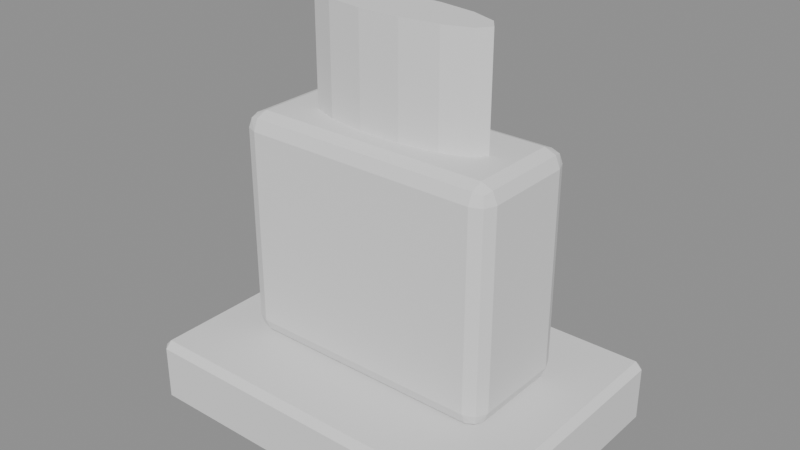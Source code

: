 # Source: handbag.blend  (saved by Blender 5.3.31; exported with 4.5.12 LTS)
import bpy
from mathutils import Matrix  # noqa: F401  (used for matrix-valued properties, if any)

bpy.ops.wm.read_factory_settings(use_empty=True)
scene = bpy.context.scene
scene.name = 'Scene'

# ---- meshes
me_plinth = bpy.data.meshes.new('plinth')
me_plinth.from_pydata([(-0.14, -0.1, 0.0), (-0.14, -0.1, 0.05), (-0.14, 0.1, 0.0), (-0.14, 0.1, 0.05), (0.14, -0.1, 0.0), (0.14, -0.1, 0.05), (0.14, 0.1, 0.0), (0.14, 0.1, 0.05)], [], [(0, 1, 3, 2), (2, 3, 7, 6), (6, 7, 5, 4), (4, 5, 1, 0), (2, 6, 4, 0), (7, 3, 1, 5)])
me_plinth.update()
me_bag = bpy.data.meshes.new('bag')
me_bag.from_pydata([(-0.1, -0.045, 0.05), (-0.1, -0.045, 0.22), (-0.1, 0.045, 0.05), (-0.1, 0.045, 0.22), (0.1, -0.045, 0.05), (0.1, -0.045, 0.22), (0.1, 0.045, 0.05), (0.1, 0.045, 0.22)], [], [(0, 1, 3, 2), (2, 3, 7, 6), (6, 7, 5, 4), (4, 5, 1, 0), (2, 6, 4, 0), (7, 3, 1, 5)])
me_bag.update()
me_clasp = bpy.data.meshes.new('clasp')
me_clasp.from_pydata([(-0.02, 0.045, 0.15), (-0.02, 0.045, 0.18), (-0.02, 0.05, 0.15), (-0.02, 0.05, 0.18), (0.02, 0.045, 0.15), (0.02, 0.045, 0.18), (0.02, 0.05, 0.15), (0.02, 0.05, 0.18)], [], [(0, 1, 3, 2), (2, 3, 7, 6), (6, 7, 5, 4), (4, 5, 1, 0), (2, 6, 4, 0), (7, 3, 1, 5)])
me_clasp.update()
me_handle = bpy.data.meshes.new('handle')
me_handle.from_pydata([(0.062, 0.0, 0.22), (0.05586, 0.0269, 0.22), (0.03866, 0.04847, 0.22), (0.0138, 0.06045, 0.22), (-0.0138, 0.06045, 0.22), (-0.03866, 0.04847, 0.22), (-0.05586, 0.0269, 0.22), (-0.062, 7.593e-18, 0.22), (-0.05586, -0.0269, 0.22), (-0.03866, -0.04847, 0.22), (-0.0138, -0.06045, 0.22), (0.0138, -0.06045, 0.22), (0.03866, -0.04847, 0.22), (0.05586, -0.0269, 0.22), (0.07, 0.0, 0.22), (0.06307, 0.03037, 0.22), (0.04364, 0.05473, 0.22), (0.01558, 0.06824, 0.22), (-0.01558, 0.06824, 0.22), (-0.04364, 0.05473, 0.22), (-0.06307, 0.03037, 0.22), (-0.07, 8.573e-18, 0.22), (-0.06307, -0.03037, 0.22), (-0.04364, -0.05473, 0.22), (-0.01558, -0.06824, 0.22), (0.01558, -0.06824, 0.22), (0.04364, -0.05473, 0.22), (0.06307, -0.03037, 0.22), (0.07, 0.0, 0.3), (0.06307, 0.03037, 0.3), (0.04364, 0.05473, 0.3), (0.01558, 0.06824, 0.3), (-0.01558, 0.06824, 0.3), (-0.04364, 0.05473, 0.3), (-0.06307, 0.03037, 0.3), (-0.07, 8.573e-18, 0.3), (-0.06307, -0.03037, 0.3), (-0.04364, -0.05473, 0.3), (-0.01558, -0.06824, 0.3), (0.01558, -0.06824, 0.3), (0.04364, -0.05473, 0.3), (0.06307, -0.03037, 0.3), (0.062, 0.0, 0.3), (0.05586, 0.0269, 0.3), (0.03866, 0.04847, 0.3), (0.0138, 0.06045, 0.3), (-0.0138, 0.06045, 0.3), (-0.03866, 0.04847, 0.3), (-0.05586, 0.0269, 0.3), (-0.062, 7.593e-18, 0.3), (-0.05586, -0.0269, 0.3), (-0.03866, -0.04847, 0.3), (-0.0138, -0.06045, 0.3), (0.0138, -0.06045, 0.3), (0.03866, -0.04847, 0.3), (0.05586, -0.0269, 0.3)], [], [(0, 1, 15, 14), (1, 2, 16, 15), (2, 3, 17, 16), (3, 4, 18, 17), (4, 5, 19, 18), (5, 6, 20, 19), (6, 7, 21, 20), (7, 8, 22, 21), (8, 9, 23, 22), (9, 10, 24, 23), (10, 11, 25, 24), (11, 12, 26, 25), (12, 13, 27, 26), (13, 0, 14, 27), (14, 15, 29, 28), (15, 16, 30, 29), (16, 17, 31, 30), (17, 18, 32, 31), (18, 19, 33, 32), (19, 20, 34, 33), (20, 21, 35, 34), (21, 22, 36, 35), (22, 23, 37, 36), (23, 24, 38, 37), (24, 25, 39, 38), (25, 26, 40, 39), (26, 27, 41, 40), (27, 14, 28, 41), (28, 29, 43, 42), (29, 30, 44, 43), (30, 31, 45, 44), (31, 32, 46, 45), (32, 33, 47, 46), (33, 34, 48, 47), (34, 35, 49, 48), (35, 36, 50, 49), (36, 37, 51, 50), (37, 38, 52, 51), (38, 39, 53, 52), (39, 40, 54, 53), (40, 41, 55, 54), (41, 28, 42, 55), (13, 12, 11, 10, 9, 8, 7, 6, 5, 4, 3, 2, 1, 0), (42, 43, 44, 45, 46, 47, 48, 49, 50, 51, 52, 53, 54, 55)])
me_handle.update()

# ---- objects
ob_plinth = bpy.data.objects.new('plinth', me_plinth)
ob_bag = bpy.data.objects.new('bag', me_bag)
ob_clasp = bpy.data.objects.new('clasp', me_clasp)
ob_handle = bpy.data.objects.new('handle', me_handle)

# ---- transforms, parenting, visibility, modifiers, constraints
ob_plinth.location = (0.0, 0.0, 0.0)
_m = ob_plinth.modifiers.new('bev', 'BEVEL')
_m.width = 0.005
_m.width_pct = 0.005
ob_bag.location = (0.0, 0.0, 0.0)
_m = ob_bag.modifiers.new('bev', 'BEVEL')
_m.width = 0.012
_m.width_pct = 0.012
_m.segments = 2
ob_clasp.location = (0.0, 0.0, 0.0)
_m = ob_clasp.modifiers.new('bev', 'BEVEL')
_m.width = 0.002
_m.width_pct = 0.002
ob_handle.location = (0.0, 0.0, 0.0)
ob_handle.scale = (1.0, 0.3, 1.0)

# ---- collection membership
scene.collection.objects.link(ob_plinth)
scene.collection.objects.link(ob_bag)
scene.collection.objects.link(ob_clasp)
scene.collection.objects.link(ob_handle)

# ---- scene / render settings (as saved in the file)
scene.frame_start = 1; scene.frame_end = 250; scene.frame_set(1)
scene.render.engine = 'BLENDER_EEVEE_NEXT'
scene.render.bake_bias = 0.0
scene.render.bake_samples = 0
scene.render.compositor_device = 'GPU'
scene.eevee.use_volume_custom_range = False
scene.eevee.fast_gi_thickness_near = 0.1
scene.eevee.fast_gi_thickness_far = 0.0
scene.eevee.ray_tracing_options.screen_trace_thickness = 0.1
bpy.context.view_layer.update()

# ---- added for rendering (the .blend has no active camera and no usable light): camera, sun + grey world if the file has none
cam_auto = bpy.data.cameras.new('AutoCamera')
cam_auto.lens = 50.0
cam_auto.sensor_width = 36.0
cam_auto.clip_end = 1000.0
ob_auto_camera = bpy.data.objects.new('AutoCamera', cam_auto)
scene.collection.objects.link(ob_auto_camera)
ob_auto_camera.location = (0.422373, -0.506848, 0.487898)
ob_auto_camera.rotation_euler = (1.09748, -7.21219e-08, 0.694738)
scene.camera = ob_auto_camera
light_auto_sun = bpy.data.lights.new('AutoSun', 'SUN')
light_auto_sun.energy = 3.0
light_auto_sun.angle = 0.0523599
ob_auto_sun = bpy.data.objects.new('AutoSun', light_auto_sun)
scene.collection.objects.link(ob_auto_sun)
ob_auto_sun.rotation_euler = (0.872665, 0.174533, 0.523599)
if scene.world is None:
    world_auto = bpy.data.worlds.new('AutoWorld')
    world_auto.color = (0.3, 0.3, 0.3)
    scene.world = world_auto
bpy.context.view_layer.update()
